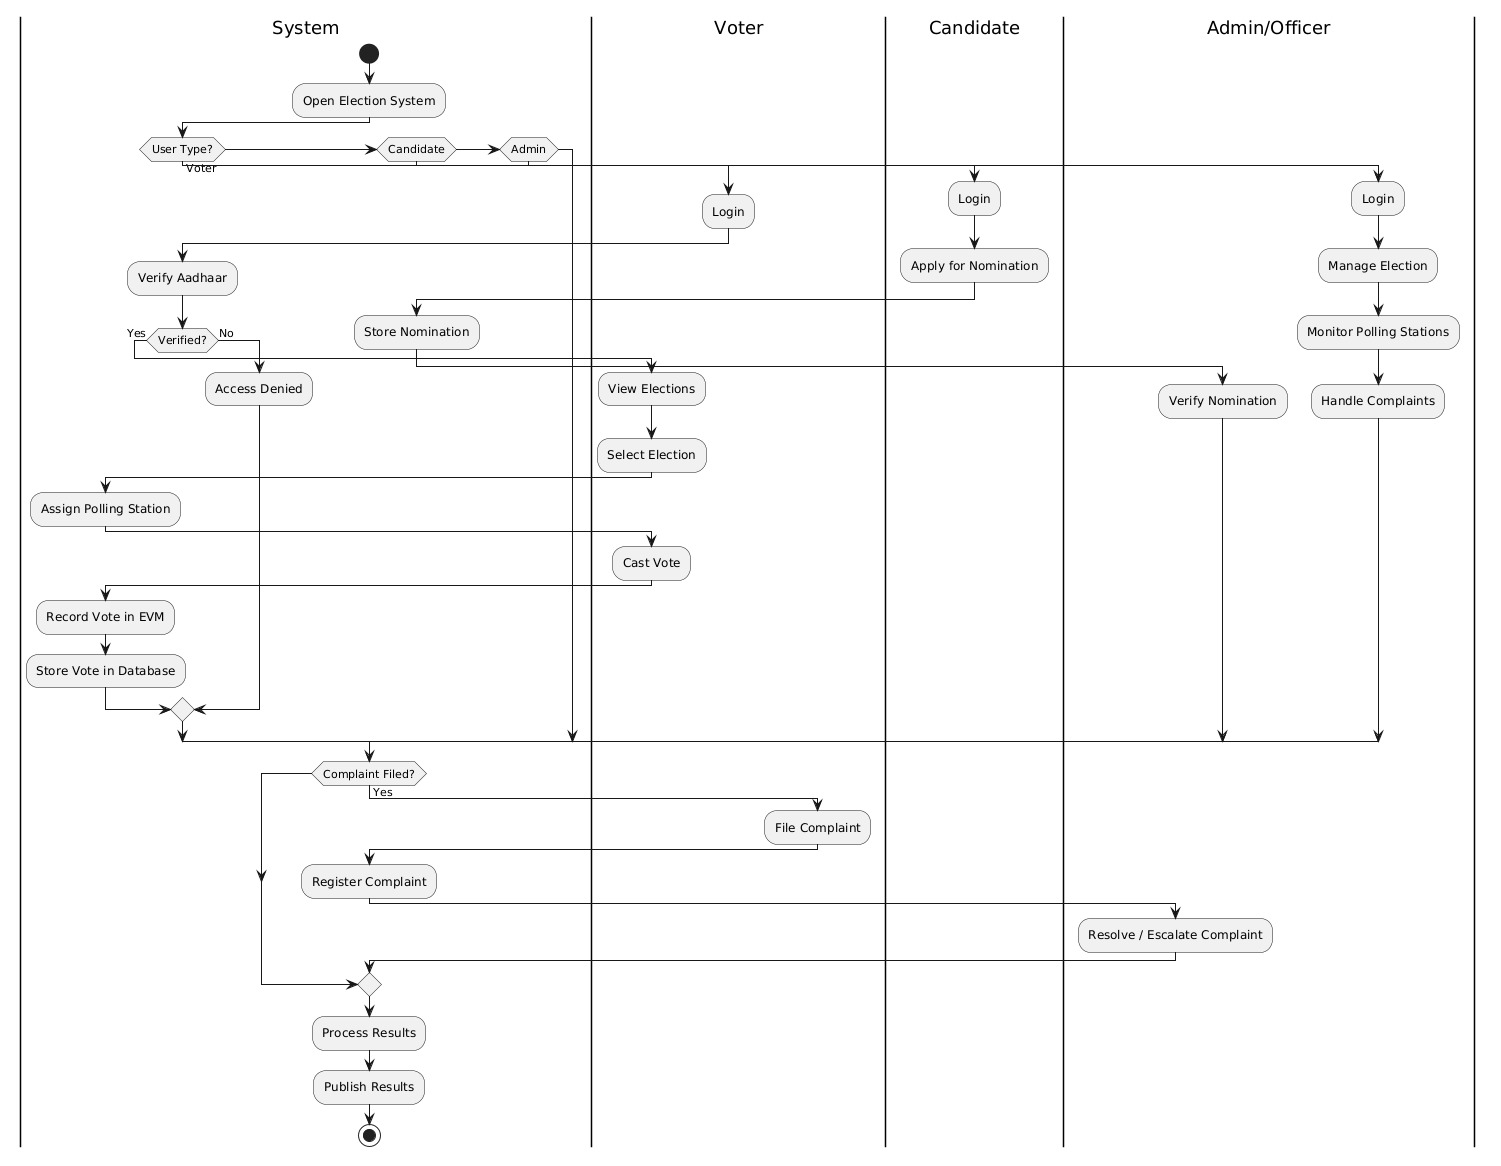

The diagram above was rendered by PlantUML. Its source (embedded in the PNG):
@startuml
|System|
start
:Open Election System;

if (User Type?) then (Voter)

  |Voter|
  :Login;
  
  |System|
  :Verify Aadhaar;

  if (Verified?) then (Yes)
    
    |Voter|
    :View Elections;
    :Select Election;
    
    |System|
    :Assign Polling Station;
    
    |Voter|
    :Cast Vote;
    
    |System|
    :Record Vote in EVM;
    :Store Vote in Database;

  else (No)
    :Access Denied;
  endif

elseif (Candidate)

  |Candidate|
  :Login;
  :Apply for Nomination;
  
  |System|
  :Store Nomination;
  
  |Admin/Officer|
  :Verify Nomination;

elseif (Admin)

  |Admin/Officer|
  :Login;
  :Manage Election;
  :Monitor Polling Stations;
  :Handle Complaints;

endif

|System|
if (Complaint Filed?) then (Yes)
  
  |Voter|
  :File Complaint;
  
  |System|
  :Register Complaint;
  
  |Admin/Officer|
  :Resolve / Escalate Complaint;

endif

|System|
:Process Results;
:Publish Results;

stop
@enduml